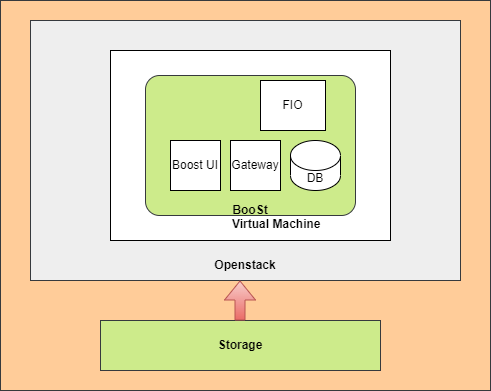

The diagram above was exported from draw.io. Its source (the exported page's mxGraphModel, read from the mxfile embedded in the PNG):
<mxGraphModel dx="794" dy="1538" grid="1" gridSize="10" guides="1" tooltips="1" connect="1" arrows="1" fold="1" page="1" pageScale="1" pageWidth="850" pageHeight="1100" math="0" shadow="0">
  <root>
    <mxCell id="EhG_hnAD8-aCX72-4pcE-0" />
    <mxCell id="EhG_hnAD8-aCX72-4pcE-1" value="Untitled Layer" parent="EhG_hnAD8-aCX72-4pcE-0" />
    <mxCell id="XCMAjgOL-6UAvdQ7sbiY-0" value="" style="rounded=0;whiteSpace=wrap;html=1;fillColor=#ffcc99;strokeColor=#36393d;" parent="EhG_hnAD8-aCX72-4pcE-1" vertex="1">
      <mxGeometry x="120" y="-40" width="490" height="390" as="geometry" />
    </mxCell>
    <mxCell id="4rcE8ZoE9r3apeqRzeSi-1" value="&lt;br&gt;&lt;br&gt;&lt;br&gt;&lt;br&gt;&lt;br&gt;&lt;br&gt;&lt;br&gt;&lt;br&gt;&lt;br&gt;&lt;br&gt;&lt;br&gt;&lt;br&gt;&lt;br&gt;&lt;br&gt;&lt;br&gt;&lt;br&gt;&lt;b&gt;Openstack&lt;/b&gt;" style="rounded=0;whiteSpace=wrap;html=1;fillColor=#eeeeee;strokeColor=#36393d;" parent="EhG_hnAD8-aCX72-4pcE-1" vertex="1">
      <mxGeometry x="150" y="-20" width="430" height="260" as="geometry" />
    </mxCell>
    <mxCell id="G7eT9c6wQtLxyBA6FEFf-8" value="&lt;blockquote style=&quot;margin: 0 0 0 40px; border: none; padding: 0px;&quot;&gt;&lt;blockquote style=&quot;margin: 0 0 0 40px; border: none; padding: 0px;&quot;&gt;&lt;blockquote style=&quot;margin: 0 0 0 40px; border: none; padding: 0px;&quot;&gt;&lt;blockquote style=&quot;margin: 0 0 0 40px; border: none; padding: 0px;&quot;&gt;&lt;span style=&quot;background-color: initial;&quot;&gt;&lt;b&gt;&lt;br&gt;&lt;/b&gt;&lt;/span&gt;&lt;/blockquote&gt;&lt;blockquote style=&quot;margin: 0 0 0 40px; border: none; padding: 0px;&quot;&gt;&lt;span style=&quot;background-color: initial;&quot;&gt;&lt;b&gt;&lt;br&gt;&lt;/b&gt;&lt;/span&gt;&lt;/blockquote&gt;&lt;blockquote style=&quot;margin: 0 0 0 40px; border: none; padding: 0px;&quot;&gt;&lt;span style=&quot;background-color: initial;&quot;&gt;&lt;b&gt;&lt;br&gt;&lt;/b&gt;&lt;/span&gt;&lt;/blockquote&gt;&lt;blockquote style=&quot;margin: 0 0 0 40px; border: none; padding: 0px;&quot;&gt;&lt;span style=&quot;background-color: initial;&quot;&gt;&lt;b&gt;&lt;br&gt;&lt;/b&gt;&lt;/span&gt;&lt;/blockquote&gt;&lt;blockquote style=&quot;margin: 0 0 0 40px; border: none; padding: 0px;&quot;&gt;&lt;span style=&quot;background-color: initial;&quot;&gt;&lt;b&gt;&lt;br&gt;&lt;/b&gt;&lt;/span&gt;&lt;/blockquote&gt;&lt;blockquote style=&quot;margin: 0 0 0 40px; border: none; padding: 0px;&quot;&gt;&lt;span style=&quot;background-color: initial;&quot;&gt;&lt;b&gt;&lt;br&gt;&lt;/b&gt;&lt;/span&gt;&lt;/blockquote&gt;&lt;blockquote style=&quot;margin: 0 0 0 40px; border: none; padding: 0px;&quot;&gt;&lt;span style=&quot;background-color: initial;&quot;&gt;&lt;b&gt;&lt;br&gt;&lt;/b&gt;&lt;/span&gt;&lt;/blockquote&gt;&lt;blockquote style=&quot;margin: 0 0 0 40px; border: none; padding: 0px;&quot;&gt;&lt;span style=&quot;background-color: initial;&quot;&gt;&lt;b&gt;&lt;br&gt;&lt;/b&gt;&lt;/span&gt;&lt;/blockquote&gt;&lt;blockquote style=&quot;margin: 0 0 0 40px; border: none; padding: 0px;&quot;&gt;&lt;span style=&quot;background-color: initial;&quot;&gt;&lt;b&gt;&lt;br&gt;&lt;/b&gt;&lt;/span&gt;&lt;/blockquote&gt;&lt;span style=&quot;background-color: initial;&quot;&gt;&lt;blockquote style=&quot;margin: 0 0 0 40px; border: none; padding: 0px;&quot;&gt;&lt;span style=&quot;background-color: initial;&quot;&gt;&lt;b&gt;&lt;br&gt;&lt;/b&gt;&lt;/span&gt;&lt;/blockquote&gt;&lt;blockquote style=&quot;margin: 0 0 0 40px; border: none; padding: 0px;&quot;&gt;&lt;span style=&quot;background-color: initial;&quot;&gt;&lt;b&gt;&lt;br&gt;&lt;/b&gt;&lt;/span&gt;&lt;/blockquote&gt;&lt;span style=&quot;background-color: initial;&quot;&gt;&lt;b&gt;Virtual Machine&lt;/b&gt;&lt;/span&gt;&lt;br&gt;&lt;/span&gt;&lt;/blockquote&gt;&lt;/blockquote&gt;&lt;/blockquote&gt;" style="rounded=0;whiteSpace=wrap;html=1;align=left;" parent="EhG_hnAD8-aCX72-4pcE-1" vertex="1">
      <mxGeometry x="230" y="10" width="280" height="190" as="geometry" />
    </mxCell>
    <mxCell id="EhG_hnAD8-aCX72-4pcE-2" value="&lt;div style=&quot;&quot;&gt;&lt;b style=&quot;background-color: initial;&quot;&gt;&lt;br&gt;&lt;/b&gt;&lt;/div&gt;&lt;div style=&quot;&quot;&gt;&lt;b style=&quot;background-color: initial;&quot;&gt;&lt;br&gt;&lt;/b&gt;&lt;/div&gt;&lt;div style=&quot;&quot;&gt;&lt;b style=&quot;background-color: initial;&quot;&gt;&lt;br&gt;&lt;/b&gt;&lt;/div&gt;&lt;div style=&quot;&quot;&gt;&lt;b style=&quot;background-color: initial;&quot;&gt;&lt;br&gt;&lt;/b&gt;&lt;/div&gt;&lt;div style=&quot;&quot;&gt;&lt;b style=&quot;background-color: initial;&quot;&gt;&lt;br&gt;&lt;/b&gt;&lt;/div&gt;&lt;div style=&quot;&quot;&gt;&lt;b style=&quot;background-color: initial;&quot;&gt;&lt;br&gt;&lt;/b&gt;&lt;/div&gt;&lt;div style=&quot;&quot;&gt;&lt;b style=&quot;background-color: initial;&quot;&gt;&lt;br&gt;&lt;/b&gt;&lt;/div&gt;&lt;div style=&quot;&quot;&gt;&lt;b style=&quot;background-color: initial;&quot;&gt;&lt;br&gt;&lt;/b&gt;&lt;/div&gt;&lt;div style=&quot;&quot;&gt;&lt;b style=&quot;background-color: initial;&quot;&gt;&lt;br&gt;&lt;/b&gt;&lt;/div&gt;&lt;div style=&quot;&quot;&gt;&lt;b style=&quot;background-color: initial;&quot;&gt;BooSt&lt;/b&gt;&lt;/div&gt;" style="rounded=1;arcSize=10;whiteSpace=wrap;html=1;align=center;fillColor=#cdeb8b;strokeColor=#36393d;" parent="EhG_hnAD8-aCX72-4pcE-1" vertex="1">
      <mxGeometry x="265" y="35" width="210" height="140" as="geometry" />
    </mxCell>
    <mxCell id="D0-jCYWKlIZCWoJK6XoV-3" value="FIO" style="rounded=0;whiteSpace=wrap;html=1;" parent="EhG_hnAD8-aCX72-4pcE-1" vertex="1">
      <mxGeometry x="380" y="40" width="65" height="50" as="geometry" />
    </mxCell>
    <mxCell id="D0-jCYWKlIZCWoJK6XoV-2" value="DB" style="shape=cylinder3;whiteSpace=wrap;html=1;boundedLbl=1;backgroundOutline=1;size=15;fillStyle=solid;" parent="EhG_hnAD8-aCX72-4pcE-1" vertex="1">
      <mxGeometry x="410" y="100" width="50" height="50" as="geometry" />
    </mxCell>
    <mxCell id="4WFFfP3W5y28T1rZ7pJU-1" value="&lt;b&gt;Storage&lt;/b&gt;" style="rounded=0;whiteSpace=wrap;html=1;fillColor=#cdeb8b;strokeColor=#36393d;" parent="EhG_hnAD8-aCX72-4pcE-1" vertex="1">
      <mxGeometry x="220" y="280" width="280" height="50" as="geometry" />
    </mxCell>
    <mxCell id="4WFFfP3W5y28T1rZ7pJU-2" value="" style="shape=flexArrow;endArrow=classic;html=1;rounded=0;fillColor=#f8cecc;strokeColor=#b85450;gradientColor=#ea6b66;" parent="EhG_hnAD8-aCX72-4pcE-1" edge="1">
      <mxGeometry width="50" height="50" relative="1" as="geometry">
        <mxPoint x="359.5" y="280" as="sourcePoint" />
        <mxPoint x="359.5" y="240" as="targetPoint" />
      </mxGeometry>
    </mxCell>
    <mxCell id="EhG_hnAD8-aCX72-4pcE-5" parent="EhG_hnAD8-aCX72-4pcE-0" />
    <mxCell id="EhG_hnAD8-aCX72-4pcE-7" value="Gateway" style="rounded=0;whiteSpace=wrap;html=1;" parent="EhG_hnAD8-aCX72-4pcE-5" vertex="1">
      <mxGeometry x="350" y="100" width="50" height="50" as="geometry" />
    </mxCell>
    <mxCell id="D0-jCYWKlIZCWoJK6XoV-5" value="Boost UI" style="rounded=0;whiteSpace=wrap;html=1;" parent="EhG_hnAD8-aCX72-4pcE-5" vertex="1">
      <mxGeometry x="290" y="100" width="50" height="50" as="geometry" />
    </mxCell>
  </root>
</mxGraphModel>